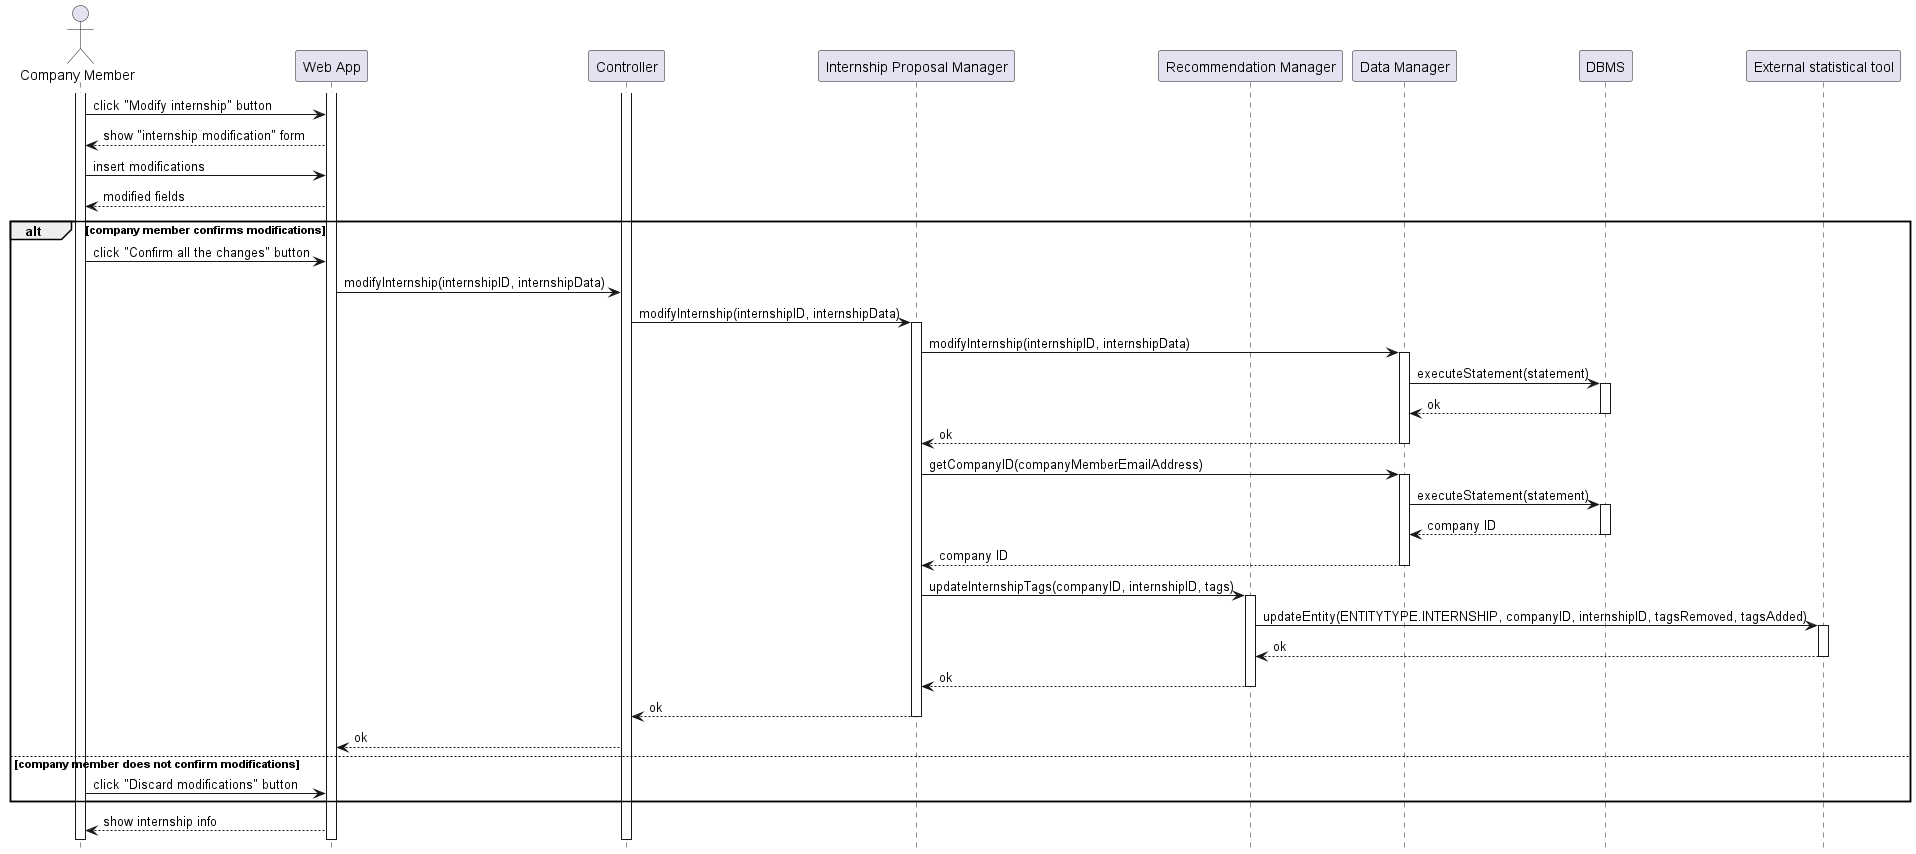

The diagram above was rendered by PlantUML. Its source (embedded in the PNG):
@startuml RV8_diagram
hide footbox

actor "Company Member" as CM
participant "Web App" as W
participant "Controller" as C
participant "Internship Proposal Manager" as I
participant "Recommendation Manager" as RE
participant "Data Manager" as DM
participant "DBMS" as RD
participant "External statistical tool" AS EXT

activate CM
activate W
activate C
CM -> W: click "Modify internship" button
W --> CM: show "internship modification" form
CM -> W: insert modifications
W --> CM: modified fields
alt company member confirms modifications
    CM -> W: click "Confirm all the changes" button
    W -> C: modifyInternship(internshipID, internshipData)
    C -> I: modifyInternship(internshipID, internshipData)
    activate I
    I -> DM: modifyInternship(internshipID, internshipData)
    activate DM
    DM -> RD: executeStatement(statement)
    activate RD
    RD --> DM: ok
    deactivate RD
    DM --> I: ok
    deactivate DM

    I -> DM: getCompanyID(companyMemberEmailAddress)
    activate DM
    DM -> RD: executeStatement(statement)
    activate RD
    RD --> DM: company ID
    deactivate RD
    DM --> I: company ID
    deactivate DM

    I -> RE: updateInternshipTags(companyID, internshipID, tags)
    activate RE
    RE -> EXT: updateEntity(ENTITYTYPE.INTERNSHIP, companyID, internshipID, tagsRemoved, tagsAdded)
    activate EXT
    EXT --> RE: ok
    deactivate EXT
    RE --> I: ok
    deactivate RE
    I --> C: ok
    deactivate I
    C --> W: ok
else company member does not confirm modifications
    CM -> W: click "Discard modifications" button
end

W --> CM: show internship info
@enduml